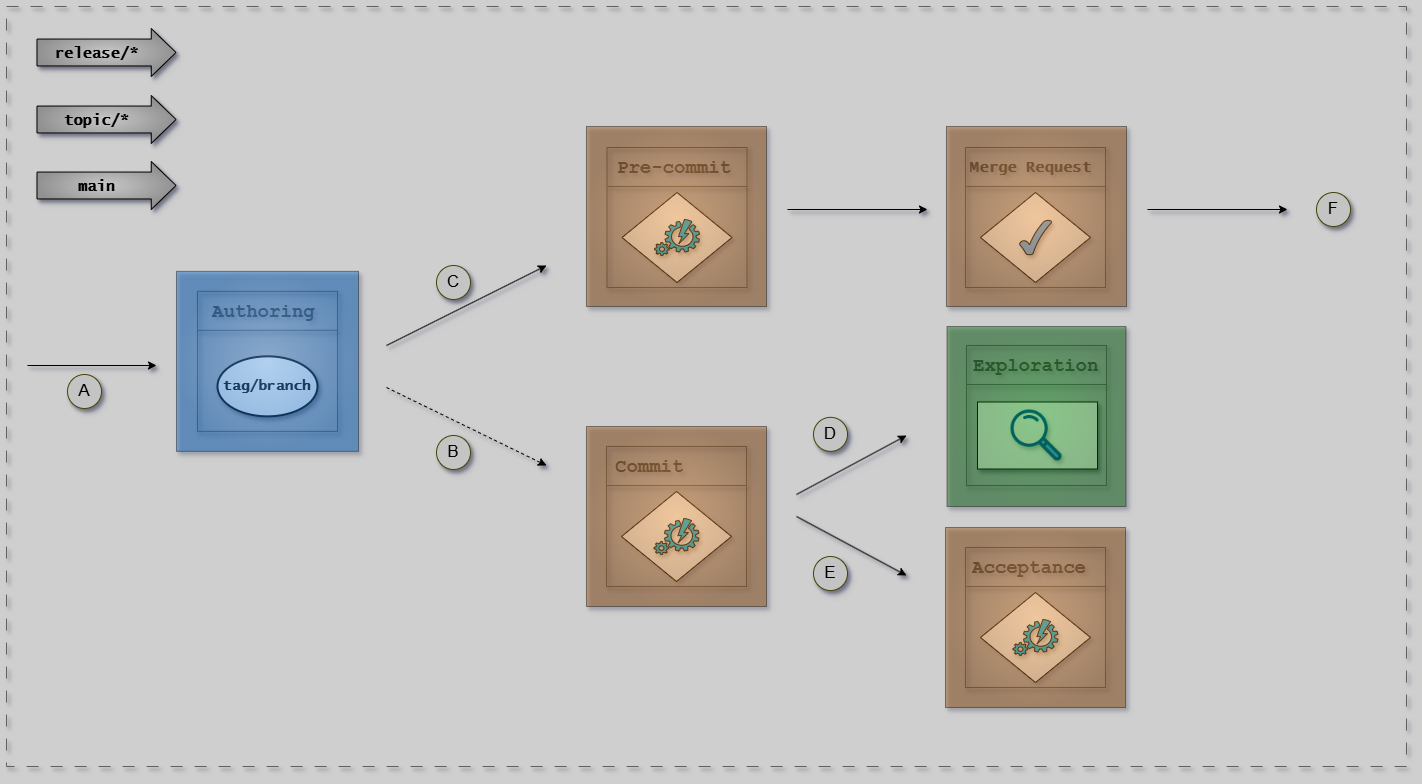

The diagram above was exported from draw.io. Its source (the exported page's mxGraphModel, read from the mxfile embedded in the PNG):
<mxGraphModel dx="2571" dy="-5948" grid="1" gridSize="10" guides="1" tooltips="1" connect="1" arrows="1" fold="1" page="1" pageScale="1" pageWidth="1654" pageHeight="1169" background="#CFCFCF" math="0" shadow="1">
  <root>
    <mxCell id="0" />
    <mxCell id="1" parent="0" />
    <mxCell id="uXobXT7X6SeGmvsqU3fJ-320" value="" style="endArrow=classic;html=1;rounded=0;shadow=1;" parent="1" edge="1">
      <mxGeometry width="50" height="50" relative="1" as="geometry">
        <mxPoint x="41" y="7389" as="sourcePoint" />
        <mxPoint x="170" y="7389" as="targetPoint" />
      </mxGeometry>
    </mxCell>
    <mxCell id="G46-tSZCfBZYrONh_9nJ-37" value="" style="group;strokeColor=#616161;dashed=1;dashPattern=12 12;shadow=1;" parent="1" vertex="1" connectable="0">
      <mxGeometry x="20" y="7030" width="1400" height="760" as="geometry" />
    </mxCell>
    <mxCell id="uXobXT7X6SeGmvsqU3fJ-105" value="" style="group;shadow=1;" parent="1" vertex="1" connectable="0">
      <mxGeometry x="600" y="7450" width="180" height="180" as="geometry" />
    </mxCell>
    <mxCell id="uXobXT7X6SeGmvsqU3fJ-30" value="" style="group;strokeColor=#666666;fontFamily=Courier New;shadow=1;" parent="uXobXT7X6SeGmvsqU3fJ-105" vertex="1" connectable="0">
      <mxGeometry x="20" y="20" width="140" height="140" as="geometry" />
    </mxCell>
    <mxCell id="uXobXT7X6SeGmvsqU3fJ-31" value="&lt;h1&gt;&lt;span style=&quot;&quot;&gt;&lt;font style=&quot;font-size: 19px;&quot;&gt;Commit&lt;/font&gt;&lt;/span&gt;&lt;/h1&gt;" style="text;html=1;strokeColor=none;fillColor=none;spacing=5;spacingTop=-20;whiteSpace=wrap;overflow=hidden;rounded=0;fontStyle=1;fontFamily=Courier New;fontColor=#4D4D4D;shadow=1;" parent="uXobXT7X6SeGmvsqU3fJ-105" vertex="1">
      <mxGeometry x="24" y="20" width="89" height="40" as="geometry" />
    </mxCell>
    <mxCell id="uXobXT7X6SeGmvsqU3fJ-32" value="" style="endArrow=none;html=1;rounded=0;entryX=0.627;entryY=0.998;entryDx=0;entryDy=0;entryPerimeter=0;fontStyle=1;fontFamily=Lucida Console;fontColor=#4D4D4D;strokeColor=#666666;shadow=1;" parent="uXobXT7X6SeGmvsqU3fJ-105" edge="1">
      <mxGeometry width="50" height="50" relative="1" as="geometry">
        <mxPoint x="20" y="59" as="sourcePoint" />
        <mxPoint x="160" y="59" as="targetPoint" />
      </mxGeometry>
    </mxCell>
    <mxCell id="uXobXT7X6SeGmvsqU3fJ-33" value="" style="group;fontFamily=Lucida Console;fontSize=14;shadow=1;" parent="uXobXT7X6SeGmvsqU3fJ-105" vertex="1" connectable="0">
      <mxGeometry x="35" y="65" width="110" height="90" as="geometry" />
    </mxCell>
    <mxCell id="uXobXT7X6SeGmvsqU3fJ-34" value="" style="rhombus;whiteSpace=wrap;html=1;shadow=0;fontFamily=Lucida Console;fontSize=14;align=center;strokeWidth=1;spacing=6;spacingTop=-4;strokeColor=#050505;fontStyle=1" parent="uXobXT7X6SeGmvsqU3fJ-33" vertex="1">
      <mxGeometry width="110" height="90" as="geometry" />
    </mxCell>
    <mxCell id="uXobXT7X6SeGmvsqU3fJ-35" value="&lt;span style=&quot;font-size: 14px;&quot;&gt;&lt;br style=&quot;font-size: 14px;&quot;&gt;&lt;/span&gt;" style="verticalLabelPosition=bottom;html=1;verticalAlign=top;align=center;strokeColor=#050505;fillColor=#00BEF2;shape=mxgraph.azure.automation;pointerEvents=1;fontSize=14;fontStyle=1;fontFamily=Lucida Console;shadow=1;" parent="uXobXT7X6SeGmvsqU3fJ-33" vertex="1">
      <mxGeometry x="32.5" y="27" width="45" height="36" as="geometry" />
    </mxCell>
    <mxCell id="uXobXT7X6SeGmvsqU3fJ-36" value="" style="group;strokeColor=default;fillColor=#FF9933;gradientColor=#994C00;gradientDirection=radial;opacity=40;fontFamily=Courier New;shadow=1;" parent="uXobXT7X6SeGmvsqU3fJ-105" vertex="1" connectable="0">
      <mxGeometry width="180" height="180" as="geometry" />
    </mxCell>
    <mxCell id="uXobXT7X6SeGmvsqU3fJ-106" value="" style="group;shadow=1;" parent="1" vertex="1" connectable="0">
      <mxGeometry x="959" y="7551" width="180" height="180" as="geometry" />
    </mxCell>
    <mxCell id="uXobXT7X6SeGmvsqU3fJ-39" value="" style="group;strokeColor=#666666;fontFamily=Courier New;shadow=1;" parent="uXobXT7X6SeGmvsqU3fJ-106" vertex="1" connectable="0">
      <mxGeometry x="20" y="20" width="140" height="140" as="geometry" />
    </mxCell>
    <mxCell id="uXobXT7X6SeGmvsqU3fJ-40" value="&lt;h1&gt;&lt;span style=&quot;&quot;&gt;&lt;font style=&quot;font-size: 19px;&quot;&gt;Acceptance&lt;/font&gt;&lt;/span&gt;&lt;/h1&gt;" style="text;html=1;strokeColor=none;fillColor=none;spacing=5;spacingTop=-20;whiteSpace=wrap;overflow=hidden;rounded=0;fontStyle=1;fontFamily=Courier New;fontColor=#4D4D4D;shadow=1;" parent="uXobXT7X6SeGmvsqU3fJ-106" vertex="1">
      <mxGeometry x="22" y="20" width="131" height="40" as="geometry" />
    </mxCell>
    <mxCell id="uXobXT7X6SeGmvsqU3fJ-41" value="" style="endArrow=none;html=1;rounded=0;entryX=0.627;entryY=0.998;entryDx=0;entryDy=0;entryPerimeter=0;fontStyle=1;fontFamily=Lucida Console;fontColor=#4D4D4D;strokeColor=#666666;shadow=1;" parent="uXobXT7X6SeGmvsqU3fJ-106" edge="1">
      <mxGeometry width="50" height="50" relative="1" as="geometry">
        <mxPoint x="20" y="59" as="sourcePoint" />
        <mxPoint x="160" y="59" as="targetPoint" />
      </mxGeometry>
    </mxCell>
    <mxCell id="uXobXT7X6SeGmvsqU3fJ-42" value="" style="group;fontFamily=Lucida Console;fontSize=14;shadow=1;" parent="uXobXT7X6SeGmvsqU3fJ-106" vertex="1" connectable="0">
      <mxGeometry x="35" y="65" width="110" height="90" as="geometry" />
    </mxCell>
    <mxCell id="uXobXT7X6SeGmvsqU3fJ-43" value="" style="rhombus;whiteSpace=wrap;html=1;shadow=0;fontFamily=Lucida Console;fontSize=14;align=center;strokeWidth=1;spacing=6;spacingTop=-4;strokeColor=#050505;fontStyle=1" parent="uXobXT7X6SeGmvsqU3fJ-42" vertex="1">
      <mxGeometry width="110" height="90" as="geometry" />
    </mxCell>
    <mxCell id="uXobXT7X6SeGmvsqU3fJ-44" value="&lt;span style=&quot;font-size: 14px;&quot;&gt;&lt;br style=&quot;font-size: 14px;&quot;&gt;&lt;/span&gt;" style="verticalLabelPosition=bottom;html=1;verticalAlign=top;align=center;strokeColor=#050505;fillColor=#00BEF2;shape=mxgraph.azure.automation;pointerEvents=1;fontSize=14;fontStyle=1;fontFamily=Lucida Console;shadow=1;" parent="uXobXT7X6SeGmvsqU3fJ-42" vertex="1">
      <mxGeometry x="32.5" y="27" width="45" height="36" as="geometry" />
    </mxCell>
    <mxCell id="uXobXT7X6SeGmvsqU3fJ-45" value="" style="group;strokeColor=default;fillColor=#FF9933;gradientColor=#994C00;gradientDirection=radial;opacity=40;fontFamily=Courier New;shadow=1;" parent="uXobXT7X6SeGmvsqU3fJ-106" vertex="1" connectable="0">
      <mxGeometry width="180" height="180" as="geometry" />
    </mxCell>
    <mxCell id="uXobXT7X6SeGmvsqU3fJ-321" value="" style="endArrow=classic;html=1;rounded=0;dashed=1;shadow=1;" parent="1" edge="1">
      <mxGeometry width="50" height="50" relative="1" as="geometry">
        <mxPoint x="400" y="7411" as="sourcePoint" />
        <mxPoint x="560" y="7489" as="targetPoint" />
      </mxGeometry>
    </mxCell>
    <mxCell id="uXobXT7X6SeGmvsqU3fJ-325" value="" style="endArrow=classic;html=1;rounded=0;shadow=1;" parent="1" edge="1">
      <mxGeometry width="50" height="50" relative="1" as="geometry">
        <mxPoint x="801" y="7233" as="sourcePoint" />
        <mxPoint x="941" y="7233" as="targetPoint" />
      </mxGeometry>
    </mxCell>
    <mxCell id="uXobXT7X6SeGmvsqU3fJ-326" value="" style="endArrow=classic;html=1;rounded=0;shadow=1;" parent="1" edge="1">
      <mxGeometry width="50" height="50" relative="1" as="geometry">
        <mxPoint x="1161" y="7233" as="sourcePoint" />
        <mxPoint x="1301" y="7233" as="targetPoint" />
      </mxGeometry>
    </mxCell>
    <mxCell id="uXobXT7X6SeGmvsqU3fJ-327" value="" style="endArrow=classic;html=1;rounded=0;shadow=1;" parent="1" edge="1">
      <mxGeometry width="50" height="50" relative="1" as="geometry">
        <mxPoint x="400" y="7369" as="sourcePoint" />
        <mxPoint x="560" y="7289" as="targetPoint" />
      </mxGeometry>
    </mxCell>
    <mxCell id="QzIls5aVXEjnVfrR57TC-1" value="" style="shape=flexArrow;endArrow=classic;html=1;rounded=0;width=26.896551724137932;endSize=7.910344827586208;fillColor=#C7C7C7;gradientColor=#919191;gradientDirection=radial;shadow=1;" parent="1" edge="1">
      <mxGeometry width="50" height="50" relative="1" as="geometry">
        <mxPoint x="50" y="7143" as="sourcePoint" />
        <mxPoint x="190" y="7143" as="targetPoint" />
      </mxGeometry>
    </mxCell>
    <mxCell id="QzIls5aVXEjnVfrR57TC-2" value="&lt;font size=&quot;1&quot; face=&quot;Lucida Console&quot;&gt;&lt;b style=&quot;font-size: 15px;&quot;&gt;topic/*&lt;br&gt;&lt;/b&gt;&lt;/font&gt;" style="text;html=1;strokeColor=none;fillColor=none;align=center;verticalAlign=middle;whiteSpace=wrap;rounded=0;shadow=1;" parent="1" vertex="1">
      <mxGeometry x="81" y="7134" width="59" height="20" as="geometry" />
    </mxCell>
    <mxCell id="uXobXT7X6SeGmvsqU3fJ-10" value="" style="group;strokeColor=#666666;fontFamily=Courier New;shadow=1;" parent="1" vertex="1" connectable="0">
      <mxGeometry x="620.53" y="7171" width="140" height="140" as="geometry" />
    </mxCell>
    <mxCell id="uXobXT7X6SeGmvsqU3fJ-11" value="&lt;h1&gt;&lt;span style=&quot;&quot;&gt;&lt;font style=&quot;font-size: 19px;&quot;&gt;Pre-commit&lt;/font&gt;&lt;/span&gt;&lt;/h1&gt;" style="text;html=1;strokeColor=none;fillColor=none;spacing=5;spacingTop=-20;whiteSpace=wrap;overflow=hidden;rounded=0;fontStyle=1;fontFamily=Courier New;fontColor=#4D4D4D;shadow=1;" parent="1" vertex="1">
      <mxGeometry x="625.5" y="7171" width="124.5" height="40" as="geometry" />
    </mxCell>
    <mxCell id="uXobXT7X6SeGmvsqU3fJ-12" value="" style="endArrow=none;html=1;rounded=0;entryX=0.627;entryY=0.998;entryDx=0;entryDy=0;entryPerimeter=0;fontStyle=1;fontFamily=Lucida Console;fontColor=#4D4D4D;strokeColor=#666666;shadow=1;" parent="1" edge="1">
      <mxGeometry width="50" height="50" relative="1" as="geometry">
        <mxPoint x="620.53" y="7210" as="sourcePoint" />
        <mxPoint x="760.53" y="7210" as="targetPoint" />
      </mxGeometry>
    </mxCell>
    <mxCell id="uXobXT7X6SeGmvsqU3fJ-13" value="" style="group;fontFamily=Lucida Console;fontSize=14;shadow=1;" parent="1" vertex="1" connectable="0">
      <mxGeometry x="635.53" y="7216" width="110" height="90" as="geometry" />
    </mxCell>
    <mxCell id="uXobXT7X6SeGmvsqU3fJ-14" value="" style="rhombus;whiteSpace=wrap;html=1;shadow=0;fontFamily=Lucida Console;fontSize=14;align=center;strokeWidth=1;spacing=6;spacingTop=-4;strokeColor=#050505;fontStyle=1" parent="uXobXT7X6SeGmvsqU3fJ-13" vertex="1">
      <mxGeometry width="110" height="90" as="geometry" />
    </mxCell>
    <mxCell id="uXobXT7X6SeGmvsqU3fJ-15" value="&lt;span style=&quot;font-size: 14px;&quot;&gt;&lt;br style=&quot;font-size: 14px;&quot;&gt;&lt;/span&gt;" style="verticalLabelPosition=bottom;html=1;verticalAlign=top;align=center;strokeColor=#050505;fillColor=#00BEF2;shape=mxgraph.azure.automation;pointerEvents=1;fontSize=14;fontStyle=1;fontFamily=Lucida Console;shadow=1;" parent="uXobXT7X6SeGmvsqU3fJ-13" vertex="1">
      <mxGeometry x="32.5" y="27" width="45" height="36" as="geometry" />
    </mxCell>
    <mxCell id="uXobXT7X6SeGmvsqU3fJ-20" value="" style="group;strokeColor=#666666;fontFamily=Courier New;shadow=1;" parent="1" vertex="1" connectable="0">
      <mxGeometry x="979" y="7171" width="140" height="140" as="geometry" />
    </mxCell>
    <mxCell id="uXobXT7X6SeGmvsqU3fJ-21" value="&lt;h1&gt;&lt;span style=&quot;&quot;&gt;&lt;font face=&quot;Lucida Console&quot; style=&quot;font-size: 15px;&quot;&gt;Merge Request&lt;/font&gt;&lt;/span&gt;&lt;/h1&gt;" style="text;html=1;strokeColor=none;fillColor=none;spacing=5;spacingTop=-20;whiteSpace=wrap;overflow=hidden;rounded=0;fontStyle=1;fontFamily=Courier New;fontColor=#4D4D4D;shadow=1;" parent="1" vertex="1">
      <mxGeometry x="979" y="7170" width="146" height="40" as="geometry" />
    </mxCell>
    <mxCell id="uXobXT7X6SeGmvsqU3fJ-22" value="" style="endArrow=none;html=1;rounded=0;entryX=0.627;entryY=0.998;entryDx=0;entryDy=0;entryPerimeter=0;fontStyle=1;fontFamily=Lucida Console;fontColor=#4D4D4D;strokeColor=#666666;shadow=1;" parent="1" edge="1">
      <mxGeometry width="50" height="50" relative="1" as="geometry">
        <mxPoint x="979" y="7210" as="sourcePoint" />
        <mxPoint x="1119" y="7210" as="targetPoint" />
      </mxGeometry>
    </mxCell>
    <mxCell id="uXobXT7X6SeGmvsqU3fJ-23" value="" style="group;fontFamily=Lucida Console;fontStyle=1;fontSize=14;shadow=1;" parent="1" vertex="1" connectable="0">
      <mxGeometry x="994" y="7216" width="110" height="90" as="geometry" />
    </mxCell>
    <mxCell id="uXobXT7X6SeGmvsqU3fJ-24" value="" style="rhombus;whiteSpace=wrap;html=1;shadow=0;fontFamily=Lucida Console;fontSize=14;align=center;strokeWidth=1;spacing=6;spacingTop=-4;strokeColor=#050505;fontStyle=1" parent="uXobXT7X6SeGmvsqU3fJ-23" vertex="1">
      <mxGeometry width="110" height="90" as="geometry" />
    </mxCell>
    <mxCell id="uXobXT7X6SeGmvsqU3fJ-25" value="" style="verticalLabelPosition=bottom;verticalAlign=top;html=1;shape=mxgraph.basic.tick;fillColor=#66B2FF;fontFamily=Lucida Console;fontStyle=1;fontSize=14;shadow=1;" parent="uXobXT7X6SeGmvsqU3fJ-23" vertex="1">
      <mxGeometry x="39" y="27.5" width="32" height="35" as="geometry" />
    </mxCell>
    <mxCell id="m4SNoFHOwqVTT0_dUL97-1" value="&lt;font style=&quot;font-size: 17px;&quot;&gt;A&lt;/font&gt;" style="ellipse;whiteSpace=wrap;html=1;aspect=fixed;fillColor=#C4C4C4;strokeColor=#454505;shadow=1;" parent="1" vertex="1">
      <mxGeometry x="81" y="7398" width="34" height="34" as="geometry" />
    </mxCell>
    <mxCell id="m4SNoFHOwqVTT0_dUL97-6" value="&lt;font style=&quot;font-size: 17px;&quot;&gt;B&lt;/font&gt;" style="ellipse;whiteSpace=wrap;html=1;aspect=fixed;fillColor=#C4C4C4;strokeColor=#454505;shadow=1;" parent="1" vertex="1">
      <mxGeometry x="450" y="7459" width="34" height="34" as="geometry" />
    </mxCell>
    <mxCell id="m4SNoFHOwqVTT0_dUL97-8" value="&lt;font style=&quot;font-size: 17px;&quot;&gt;C&lt;/font&gt;" style="ellipse;whiteSpace=wrap;html=1;aspect=fixed;fillColor=#C4C4C4;strokeColor=#454505;shadow=1;" parent="1" vertex="1">
      <mxGeometry x="450" y="7289" width="34" height="34" as="geometry" />
    </mxCell>
    <mxCell id="m4SNoFHOwqVTT0_dUL97-9" value="&lt;font style=&quot;font-size: 17px;&quot;&gt;D&lt;/font&gt;" style="ellipse;whiteSpace=wrap;html=1;aspect=fixed;fillColor=#C4C4C4;strokeColor=#454505;shadow=1;" parent="1" vertex="1">
      <mxGeometry x="827" y="7440.84" width="34" height="34" as="geometry" />
    </mxCell>
    <mxCell id="ZMnsD9OB-CjOah-k-Wb0-1" value="" style="endArrow=classic;html=1;rounded=0;shadow=1;" parent="1" edge="1">
      <mxGeometry width="50" height="50" relative="1" as="geometry">
        <mxPoint x="810" y="7518" as="sourcePoint" />
        <mxPoint x="920" y="7459" as="targetPoint" />
      </mxGeometry>
    </mxCell>
    <mxCell id="rAOf-uF_y_AQaEkjx57g-1" value="&lt;font style=&quot;font-size: 17px;&quot;&gt;E&lt;/font&gt;" style="ellipse;whiteSpace=wrap;html=1;aspect=fixed;fillColor=#C4C4C4;strokeColor=#454505;shadow=1;" parent="1" vertex="1">
      <mxGeometry x="827" y="7580" width="34" height="34" as="geometry" />
    </mxCell>
    <mxCell id="rAOf-uF_y_AQaEkjx57g-3" value="&lt;font style=&quot;font-size: 17px;&quot;&gt;F&lt;/font&gt;" style="ellipse;whiteSpace=wrap;html=1;aspect=fixed;fillColor=#C4C4C4;strokeColor=#454505;shadow=1;" parent="1" vertex="1">
      <mxGeometry x="1330" y="7216" width="34" height="34" as="geometry" />
    </mxCell>
    <mxCell id="rAOf-uF_y_AQaEkjx57g-6" value="" style="endArrow=classic;html=1;rounded=0;shadow=1;" parent="1" edge="1">
      <mxGeometry width="50" height="50" relative="1" as="geometry">
        <mxPoint x="810" y="7540" as="sourcePoint" />
        <mxPoint x="920" y="7599" as="targetPoint" />
      </mxGeometry>
    </mxCell>
    <mxCell id="uXobXT7X6SeGmvsqU3fJ-16" value="" style="group;strokeColor=default;fillColor=#FF9933;gradientColor=#994C00;gradientDirection=radial;opacity=40;fontFamily=Courier New;shadow=1;" parent="1" vertex="1" connectable="0">
      <mxGeometry x="600" y="7150" width="180" height="180" as="geometry" />
    </mxCell>
    <mxCell id="uXobXT7X6SeGmvsqU3fJ-2" value="&lt;h1&gt;&lt;span style=&quot;&quot;&gt;&lt;font style=&quot;font-size: 19px;&quot;&gt;Authoring&lt;/font&gt;&lt;/span&gt;&lt;/h1&gt;" style="text;html=1;strokeColor=none;fillColor=none;spacing=5;spacingTop=-20;whiteSpace=wrap;overflow=hidden;rounded=0;fontStyle=1;fontFamily=Courier New;fontColor=#4D4D4D;shadow=1;" parent="1" vertex="1">
      <mxGeometry x="221" y="7314.84" width="119" height="30" as="geometry" />
    </mxCell>
    <mxCell id="uXobXT7X6SeGmvsqU3fJ-3" value="" style="endArrow=none;html=1;rounded=0;entryX=0.627;entryY=0.998;entryDx=0;entryDy=0;entryPerimeter=0;fontStyle=1;fontColor=#4D4D4D;strokeColor=#666666;shadow=1;" parent="1" edge="1">
      <mxGeometry width="50" height="50" relative="1" as="geometry">
        <mxPoint x="211" y="7353.84" as="sourcePoint" />
        <mxPoint x="350.94000000000005" y="7353.76" as="targetPoint" />
      </mxGeometry>
    </mxCell>
    <mxCell id="uXobXT7X6SeGmvsqU3fJ-4" value="tag/branch" style="strokeWidth=2;html=1;shape=mxgraph.flowchart.start_1;whiteSpace=wrap;fontFamily=Lucida Console;fontStyle=1;fontSize=14;shadow=1;" parent="1" vertex="1">
      <mxGeometry x="231" y="7379.84" width="100" height="60" as="geometry" />
    </mxCell>
    <mxCell id="uXobXT7X6SeGmvsqU3fJ-5" value="" style="group;strokeColor=#666666;fontFamily=Courier New;shadow=1;" parent="1" vertex="1" connectable="0">
      <mxGeometry x="211" y="7314.84" width="140" height="140" as="geometry" />
    </mxCell>
    <mxCell id="uXobXT7X6SeGmvsqU3fJ-6" value="" style="group;strokeColor=default;fillColor=#66B2FF;gradientColor=#0066CC;gradientDirection=radial;opacity=40;fontFamily=Courier New;shadow=1;" parent="1" vertex="1" connectable="0">
      <mxGeometry x="190" y="7294.84" width="182" height="180" as="geometry" />
    </mxCell>
    <mxCell id="uXobXT7X6SeGmvsqU3fJ-57" value="" style="group;strokeColor=#666666;fontFamily=Courier New;shadow=1;" parent="1" vertex="1" connectable="0">
      <mxGeometry x="980" y="7369" width="140" height="140" as="geometry" />
    </mxCell>
    <mxCell id="uXobXT7X6SeGmvsqU3fJ-58" value="&lt;h1&gt;&lt;span style=&quot;&quot;&gt;&lt;font style=&quot;font-size: 19px;&quot;&gt;Exploration&lt;/font&gt;&lt;/span&gt;&lt;/h1&gt;" style="text;html=1;strokeColor=none;fillColor=none;spacing=5;spacingTop=-20;whiteSpace=wrap;overflow=hidden;rounded=0;fontStyle=1;fontFamily=Courier New;fontColor=#4D4D4D;shadow=1;" parent="1" vertex="1">
      <mxGeometry x="982" y="7369" width="158" height="40" as="geometry" />
    </mxCell>
    <mxCell id="uXobXT7X6SeGmvsqU3fJ-59" value="" style="endArrow=none;html=1;rounded=0;entryX=0.627;entryY=0.998;entryDx=0;entryDy=0;entryPerimeter=0;fontStyle=1;fontFamily=Lucida Console;fontColor=#4D4D4D;strokeColor=#666666;shadow=1;" parent="1" edge="1">
      <mxGeometry width="50" height="50" relative="1" as="geometry">
        <mxPoint x="980" y="7408" as="sourcePoint" />
        <mxPoint x="1120" y="7408" as="targetPoint" />
      </mxGeometry>
    </mxCell>
    <mxCell id="uXobXT7X6SeGmvsqU3fJ-26" value="" style="group;strokeColor=default;fillColor=#FF9933;gradientColor=#994C00;gradientDirection=radial;opacity=40;fontFamily=Courier New;shadow=1;" parent="1" vertex="1" connectable="0">
      <mxGeometry x="960" y="7150" width="180" height="180" as="geometry" />
    </mxCell>
    <mxCell id="0D-MoHjPZIDx1vWaxsOq-1" value="" style="shape=flexArrow;endArrow=classic;html=1;rounded=0;width=26.896551724137932;endSize=7.910344827586208;fillColor=#C7C7C7;gradientColor=#919191;gradientDirection=radial;shadow=1;" parent="1" edge="1">
      <mxGeometry width="50" height="50" relative="1" as="geometry">
        <mxPoint x="50" y="7209" as="sourcePoint" />
        <mxPoint x="190" y="7209" as="targetPoint" />
      </mxGeometry>
    </mxCell>
    <mxCell id="0D-MoHjPZIDx1vWaxsOq-2" value="&lt;font size=&quot;1&quot; face=&quot;Lucida Console&quot;&gt;&lt;b style=&quot;font-size: 15px;&quot;&gt;main&lt;br&gt;&lt;/b&gt;&lt;/font&gt;" style="text;html=1;strokeColor=none;fillColor=none;align=center;verticalAlign=middle;whiteSpace=wrap;rounded=0;shadow=1;" parent="1" vertex="1">
      <mxGeometry x="81" y="7200" width="59" height="20" as="geometry" />
    </mxCell>
    <mxCell id="3" value="" style="shape=flexArrow;endArrow=classic;html=1;rounded=0;width=26.896551724137932;endSize=7.910344827586208;fillColor=#C7C7C7;gradientColor=#919191;gradientDirection=radial;shadow=1;" parent="1" edge="1">
      <mxGeometry width="50" height="50" relative="1" as="geometry">
        <mxPoint x="50" y="7076" as="sourcePoint" />
        <mxPoint x="190" y="7076" as="targetPoint" />
      </mxGeometry>
    </mxCell>
    <mxCell id="4" value="&lt;font size=&quot;1&quot; face=&quot;Lucida Console&quot;&gt;&lt;b style=&quot;font-size: 15px;&quot;&gt;release/*&lt;br&gt;&lt;/b&gt;&lt;/font&gt;" style="text;html=1;strokeColor=none;fillColor=none;align=center;verticalAlign=middle;whiteSpace=wrap;rounded=0;shadow=1;" parent="1" vertex="1">
      <mxGeometry x="81" y="7067" width="59" height="20" as="geometry" />
    </mxCell>
    <mxCell id="uXobXT7X6SeGmvsqU3fJ-61" value="" style="rounded=0;whiteSpace=wrap;html=1;strokeWidth=1;fontFamily=Lucida Console;fontStyle=1;fontSize=14;shadow=1;" parent="1" vertex="1">
      <mxGeometry x="991" y="7425.5" width="120" height="67" as="geometry" />
    </mxCell>
    <mxCell id="uXobXT7X6SeGmvsqU3fJ-62" value="" style="shape=image;verticalLabelPosition=bottom;labelBackgroundColor=default;verticalAlign=top;aspect=fixed;imageAspect=0;image=https://cdn-icons-png.freepik.com/256/5272/5272056.png;fontFamily=Lucida Console;fontStyle=1;fontSize=14;shadow=1;" parent="1" vertex="1">
      <mxGeometry x="1024.5" y="7433.5" width="51" height="51" as="geometry" />
    </mxCell>
    <mxCell id="uXobXT7X6SeGmvsqU3fJ-63" value="" style="group;strokeColor=default;fillColor=#009900;gradientColor=#006600;gradientDirection=radial;opacity=40;fontFamily=Courier New;shadow=1;" parent="1" vertex="1" connectable="0">
      <mxGeometry x="960.5" y="7350" width="179" height="180" as="geometry" />
    </mxCell>
  </root>
</mxGraphModel>